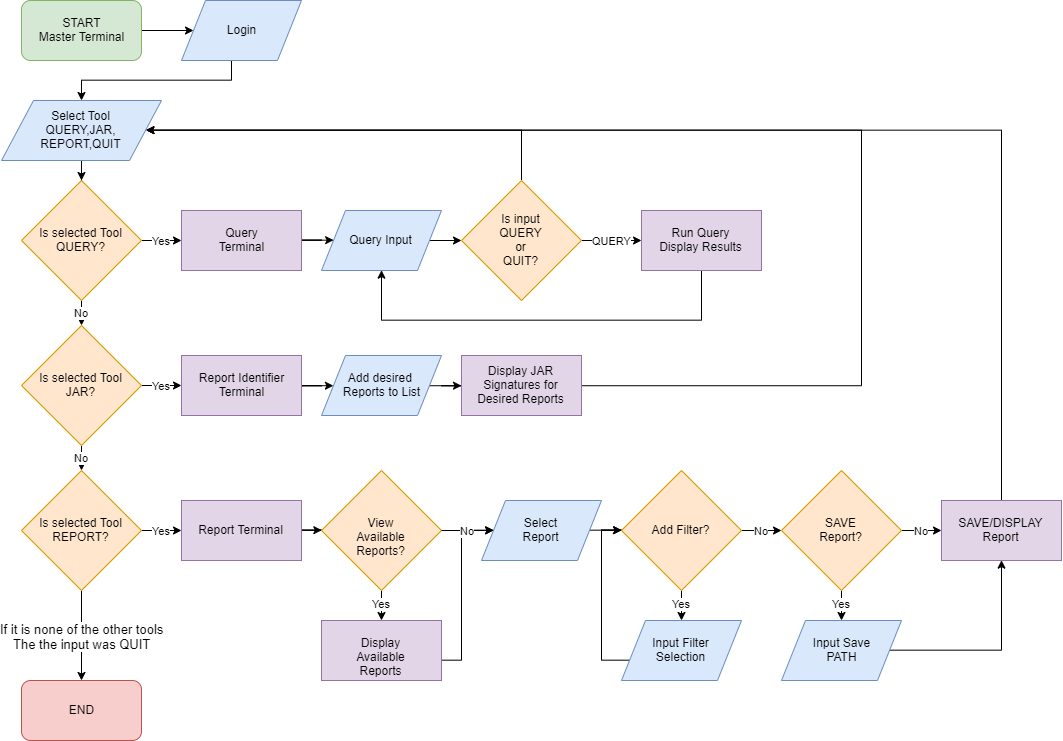

The diagram above was exported from draw.io. Its source (the exported page's mxGraphModel, read from the mxfile embedded in the PNG):
<mxGraphModel dx="1580" dy="847" grid="1" gridSize="10" guides="1" tooltips="1" connect="1" arrows="1" fold="1" page="1" pageScale="1" pageWidth="1100" pageHeight="850" background="#ffffff" math="0" shadow="0">
  <root>
    <mxCell id="0" />
    <mxCell id="1" parent="0" />
    <mxCell id="bzXcThIC9F0tqQUdVS5V-4" value="" style="edgeStyle=orthogonalEdgeStyle;rounded=0;orthogonalLoop=1;jettySize=auto;html=1;" edge="1" parent="1" source="bzXcThIC9F0tqQUdVS5V-1" target="bzXcThIC9F0tqQUdVS5V-2">
      <mxGeometry relative="1" as="geometry" />
    </mxCell>
    <mxCell id="bzXcThIC9F0tqQUdVS5V-1" value="START&lt;br&gt;Master Terminal" style="rounded=1;whiteSpace=wrap;html=1;fillColor=#d5e8d4;strokeColor=#82b366;" vertex="1" parent="1">
      <mxGeometry x="40" y="40" width="120" height="60" as="geometry" />
    </mxCell>
    <mxCell id="bzXcThIC9F0tqQUdVS5V-21" value="" style="edgeStyle=orthogonalEdgeStyle;rounded=0;orthogonalLoop=1;jettySize=auto;html=1;" edge="1" parent="1" source="bzXcThIC9F0tqQUdVS5V-2" target="bzXcThIC9F0tqQUdVS5V-20">
      <mxGeometry relative="1" as="geometry">
        <Array as="points">
          <mxPoint x="250" y="120" />
          <mxPoint x="100" y="120" />
        </Array>
      </mxGeometry>
    </mxCell>
    <mxCell id="bzXcThIC9F0tqQUdVS5V-2" value="Login" style="shape=parallelogram;perimeter=parallelogramPerimeter;whiteSpace=wrap;html=1;fillColor=#dae8fc;strokeColor=#6c8ebf;" vertex="1" parent="1">
      <mxGeometry x="200" y="40" width="120" height="60" as="geometry" />
    </mxCell>
    <mxCell id="bzXcThIC9F0tqQUdVS5V-23" value="No" style="edgeStyle=orthogonalEdgeStyle;rounded=0;orthogonalLoop=1;jettySize=auto;html=1;" edge="1" parent="1" source="bzXcThIC9F0tqQUdVS5V-3" target="bzXcThIC9F0tqQUdVS5V-22">
      <mxGeometry relative="1" as="geometry" />
    </mxCell>
    <mxCell id="bzXcThIC9F0tqQUdVS5V-26" value="Yes" style="edgeStyle=orthogonalEdgeStyle;rounded=0;orthogonalLoop=1;jettySize=auto;html=1;" edge="1" parent="1" source="bzXcThIC9F0tqQUdVS5V-3" target="bzXcThIC9F0tqQUdVS5V-16">
      <mxGeometry relative="1" as="geometry" />
    </mxCell>
    <mxCell id="bzXcThIC9F0tqQUdVS5V-3" value="Is selected Tool&lt;br&gt;QUERY?" style="rhombus;whiteSpace=wrap;html=1;fillColor=#ffe6cc;strokeColor=#d79b00;" vertex="1" parent="1">
      <mxGeometry x="40" y="220" width="120" height="120" as="geometry" />
    </mxCell>
    <mxCell id="bzXcThIC9F0tqQUdVS5V-25" value="No" style="edgeStyle=orthogonalEdgeStyle;rounded=0;orthogonalLoop=1;jettySize=auto;html=1;" edge="1" parent="1" source="bzXcThIC9F0tqQUdVS5V-22" target="bzXcThIC9F0tqQUdVS5V-24">
      <mxGeometry relative="1" as="geometry" />
    </mxCell>
    <mxCell id="bzXcThIC9F0tqQUdVS5V-40" value="Yes" style="edgeStyle=orthogonalEdgeStyle;rounded=0;orthogonalLoop=1;jettySize=auto;html=1;" edge="1" parent="1" source="bzXcThIC9F0tqQUdVS5V-22" target="bzXcThIC9F0tqQUdVS5V-38">
      <mxGeometry relative="1" as="geometry" />
    </mxCell>
    <mxCell id="bzXcThIC9F0tqQUdVS5V-22" value="Is selected Tool&lt;br&gt;JAR?" style="rhombus;whiteSpace=wrap;html=1;fillColor=#ffe6cc;strokeColor=#d79b00;" vertex="1" parent="1">
      <mxGeometry x="40" y="365" width="120" height="120" as="geometry" />
    </mxCell>
    <mxCell id="bzXcThIC9F0tqQUdVS5V-61" value="Yes" style="edgeStyle=orthogonalEdgeStyle;rounded=0;orthogonalLoop=1;jettySize=auto;html=1;" edge="1" parent="1" source="bzXcThIC9F0tqQUdVS5V-24" target="bzXcThIC9F0tqQUdVS5V-46">
      <mxGeometry relative="1" as="geometry" />
    </mxCell>
    <mxCell id="bzXcThIC9F0tqQUdVS5V-81" value="&lt;font style=&quot;font-size: 13px&quot;&gt;If it is none of the other tools&lt;br&gt;The the input was QUIT&lt;/font&gt;" style="edgeStyle=orthogonalEdgeStyle;rounded=0;orthogonalLoop=1;jettySize=auto;html=1;" edge="1" parent="1" source="bzXcThIC9F0tqQUdVS5V-24" target="bzXcThIC9F0tqQUdVS5V-79">
      <mxGeometry relative="1" as="geometry" />
    </mxCell>
    <mxCell id="bzXcThIC9F0tqQUdVS5V-24" value="Is selected Tool&lt;br&gt;REPORT?" style="rhombus;whiteSpace=wrap;html=1;fillColor=#ffe6cc;strokeColor=#d79b00;" vertex="1" parent="1">
      <mxGeometry x="40" y="510" width="120" height="120" as="geometry" />
    </mxCell>
    <mxCell id="bzXcThIC9F0tqQUdVS5V-37" value="" style="edgeStyle=orthogonalEdgeStyle;rounded=0;orthogonalLoop=1;jettySize=auto;html=1;entryX=0.5;entryY=1;entryDx=0;entryDy=0;exitX=0.5;exitY=1;exitDx=0;exitDy=0;" edge="1" parent="1" source="bzXcThIC9F0tqQUdVS5V-7" target="bzXcThIC9F0tqQUdVS5V-29">
      <mxGeometry relative="1" as="geometry">
        <mxPoint x="740" y="390" as="targetPoint" />
        <Array as="points">
          <mxPoint x="720" y="360" />
          <mxPoint x="400" y="360" />
        </Array>
      </mxGeometry>
    </mxCell>
    <mxCell id="bzXcThIC9F0tqQUdVS5V-7" value="Run Query&lt;br&gt;Display Results" style="rounded=0;whiteSpace=wrap;html=1;fillColor=#e1d5e7;strokeColor=#9673a6;" vertex="1" parent="1">
      <mxGeometry x="660" y="250" width="120" height="60" as="geometry" />
    </mxCell>
    <mxCell id="bzXcThIC9F0tqQUdVS5V-28" value="QUERY" style="edgeStyle=orthogonalEdgeStyle;rounded=0;orthogonalLoop=1;jettySize=auto;html=1;" edge="1" parent="1" source="bzXcThIC9F0tqQUdVS5V-12" target="bzXcThIC9F0tqQUdVS5V-7">
      <mxGeometry relative="1" as="geometry" />
    </mxCell>
    <mxCell id="bzXcThIC9F0tqQUdVS5V-49" value="" style="edgeStyle=orthogonalEdgeStyle;rounded=0;orthogonalLoop=1;jettySize=auto;html=1;entryX=1;entryY=0.5;entryDx=0;entryDy=0;exitX=0.5;exitY=0;exitDx=0;exitDy=0;" edge="1" parent="1" source="bzXcThIC9F0tqQUdVS5V-12" target="bzXcThIC9F0tqQUdVS5V-20">
      <mxGeometry relative="1" as="geometry">
        <mxPoint x="530" y="330" as="sourcePoint" />
        <mxPoint x="620" y="260" as="targetPoint" />
        <Array as="points">
          <mxPoint x="540" y="170" />
        </Array>
      </mxGeometry>
    </mxCell>
    <mxCell id="bzXcThIC9F0tqQUdVS5V-12" value="Is input&lt;br&gt;QUERY&lt;br&gt;or&lt;br&gt;QUIT?" style="rhombus;whiteSpace=wrap;html=1;fillColor=#ffe6cc;strokeColor=#d79b00;" vertex="1" parent="1">
      <mxGeometry x="480" y="220" width="120" height="120" as="geometry" />
    </mxCell>
    <mxCell id="bzXcThIC9F0tqQUdVS5V-42" value="" style="edgeStyle=orthogonalEdgeStyle;rounded=0;orthogonalLoop=1;jettySize=auto;html=1;" edge="1" parent="1" source="bzXcThIC9F0tqQUdVS5V-15" target="bzXcThIC9F0tqQUdVS5V-39">
      <mxGeometry relative="1" as="geometry" />
    </mxCell>
    <mxCell id="bzXcThIC9F0tqQUdVS5V-15" value="Add desired &lt;br&gt;Reports to List" style="shape=parallelogram;perimeter=parallelogramPerimeter;whiteSpace=wrap;html=1;fillColor=#dae8fc;strokeColor=#6c8ebf;" vertex="1" parent="1">
      <mxGeometry x="340" y="395" width="120" height="60" as="geometry" />
    </mxCell>
    <mxCell id="bzXcThIC9F0tqQUdVS5V-30" value="" style="edgeStyle=orthogonalEdgeStyle;rounded=0;orthogonalLoop=1;jettySize=auto;html=1;" edge="1" parent="1" source="bzXcThIC9F0tqQUdVS5V-16" target="bzXcThIC9F0tqQUdVS5V-29">
      <mxGeometry relative="1" as="geometry" />
    </mxCell>
    <mxCell id="bzXcThIC9F0tqQUdVS5V-16" value="Query&lt;br&gt;Terminal" style="rounded=0;whiteSpace=wrap;html=1;fillColor=#e1d5e7;strokeColor=#9673a6;" vertex="1" parent="1">
      <mxGeometry x="200" y="250" width="120" height="60" as="geometry" />
    </mxCell>
    <mxCell id="bzXcThIC9F0tqQUdVS5V-45" value="" style="edgeStyle=orthogonalEdgeStyle;rounded=0;orthogonalLoop=1;jettySize=auto;html=1;" edge="1" parent="1" source="bzXcThIC9F0tqQUdVS5V-20" target="bzXcThIC9F0tqQUdVS5V-3">
      <mxGeometry relative="1" as="geometry" />
    </mxCell>
    <mxCell id="bzXcThIC9F0tqQUdVS5V-20" value="Select Tool&lt;br&gt;QUERY,JAR,&lt;br&gt;REPORT,QUIT" style="shape=parallelogram;perimeter=parallelogramPerimeter;whiteSpace=wrap;html=1;fillColor=#dae8fc;strokeColor=#6c8ebf;" vertex="1" parent="1">
      <mxGeometry x="20" y="140" width="160" height="60" as="geometry" />
    </mxCell>
    <mxCell id="bzXcThIC9F0tqQUdVS5V-31" value="" style="edgeStyle=orthogonalEdgeStyle;rounded=0;orthogonalLoop=1;jettySize=auto;html=1;" edge="1" parent="1" source="bzXcThIC9F0tqQUdVS5V-29" target="bzXcThIC9F0tqQUdVS5V-12">
      <mxGeometry relative="1" as="geometry">
        <Array as="points">
          <mxPoint x="530" y="280" />
        </Array>
      </mxGeometry>
    </mxCell>
    <mxCell id="bzXcThIC9F0tqQUdVS5V-29" value="Query Input" style="shape=parallelogram;perimeter=parallelogramPerimeter;whiteSpace=wrap;html=1;fillColor=#dae8fc;strokeColor=#6c8ebf;" vertex="1" parent="1">
      <mxGeometry x="340" y="250" width="120" height="60" as="geometry" />
    </mxCell>
    <mxCell id="bzXcThIC9F0tqQUdVS5V-41" value="" style="edgeStyle=orthogonalEdgeStyle;rounded=0;orthogonalLoop=1;jettySize=auto;html=1;" edge="1" parent="1" source="bzXcThIC9F0tqQUdVS5V-38" target="bzXcThIC9F0tqQUdVS5V-15">
      <mxGeometry relative="1" as="geometry" />
    </mxCell>
    <mxCell id="bzXcThIC9F0tqQUdVS5V-38" value="Report Identifier&lt;br&gt;Terminal" style="rounded=0;whiteSpace=wrap;html=1;fillColor=#e1d5e7;strokeColor=#9673a6;" vertex="1" parent="1">
      <mxGeometry x="200" y="395" width="120" height="60" as="geometry" />
    </mxCell>
    <mxCell id="bzXcThIC9F0tqQUdVS5V-44" value="" style="edgeStyle=orthogonalEdgeStyle;rounded=0;orthogonalLoop=1;jettySize=auto;html=1;entryX=1;entryY=0.5;entryDx=0;entryDy=0;" edge="1" parent="1" source="bzXcThIC9F0tqQUdVS5V-39" target="bzXcThIC9F0tqQUdVS5V-20">
      <mxGeometry relative="1" as="geometry">
        <mxPoint x="760" y="600" as="targetPoint" />
        <Array as="points">
          <mxPoint x="880" y="425" />
          <mxPoint x="880" y="170" />
        </Array>
      </mxGeometry>
    </mxCell>
    <mxCell id="bzXcThIC9F0tqQUdVS5V-39" value="Display JAR&lt;br&gt;Signatures for&lt;br&gt;Desired Reports" style="rounded=0;whiteSpace=wrap;html=1;fillColor=#e1d5e7;strokeColor=#9673a6;" vertex="1" parent="1">
      <mxGeometry x="480" y="395" width="120" height="60" as="geometry" />
    </mxCell>
    <mxCell id="bzXcThIC9F0tqQUdVS5V-62" value="" style="edgeStyle=orthogonalEdgeStyle;rounded=0;orthogonalLoop=1;jettySize=auto;html=1;" edge="1" parent="1" source="bzXcThIC9F0tqQUdVS5V-46" target="bzXcThIC9F0tqQUdVS5V-50">
      <mxGeometry relative="1" as="geometry" />
    </mxCell>
    <mxCell id="bzXcThIC9F0tqQUdVS5V-46" value="Report Terminal" style="rounded=0;whiteSpace=wrap;html=1;fillColor=#e1d5e7;strokeColor=#9673a6;" vertex="1" parent="1">
      <mxGeometry x="200" y="540" width="120" height="60" as="geometry" />
    </mxCell>
    <mxCell id="bzXcThIC9F0tqQUdVS5V-64" value="Yes" style="edgeStyle=orthogonalEdgeStyle;rounded=0;orthogonalLoop=1;jettySize=auto;html=1;" edge="1" parent="1" source="bzXcThIC9F0tqQUdVS5V-50" target="bzXcThIC9F0tqQUdVS5V-52">
      <mxGeometry relative="1" as="geometry" />
    </mxCell>
    <mxCell id="bzXcThIC9F0tqQUdVS5V-50" value="View Available&lt;br&gt;Reports?" style="rhombus;whiteSpace=wrap;html=1;fillColor=#ffe6cc;strokeColor=#d79b00;" vertex="1" parent="1">
      <mxGeometry x="340" y="510" width="120" height="120" as="geometry" />
    </mxCell>
    <mxCell id="bzXcThIC9F0tqQUdVS5V-65" value="" style="edgeStyle=orthogonalEdgeStyle;rounded=0;orthogonalLoop=1;jettySize=auto;html=1;" edge="1" parent="1" source="bzXcThIC9F0tqQUdVS5V-51" target="bzXcThIC9F0tqQUdVS5V-54">
      <mxGeometry relative="1" as="geometry" />
    </mxCell>
    <mxCell id="bzXcThIC9F0tqQUdVS5V-51" value="Select&lt;br&gt;Report" style="shape=parallelogram;perimeter=parallelogramPerimeter;whiteSpace=wrap;html=1;fillColor=#dae8fc;strokeColor=#6c8ebf;" vertex="1" parent="1">
      <mxGeometry x="500" y="540" width="120" height="60" as="geometry" />
    </mxCell>
    <mxCell id="bzXcThIC9F0tqQUdVS5V-74" style="edgeStyle=orthogonalEdgeStyle;rounded=0;orthogonalLoop=1;jettySize=auto;html=1;entryX=0;entryY=0.5;entryDx=0;entryDy=0;" edge="1" parent="1" source="bzXcThIC9F0tqQUdVS5V-52" target="bzXcThIC9F0tqQUdVS5V-51">
      <mxGeometry relative="1" as="geometry">
        <Array as="points">
          <mxPoint x="480" y="700" />
          <mxPoint x="480" y="570" />
        </Array>
      </mxGeometry>
    </mxCell>
    <mxCell id="bzXcThIC9F0tqQUdVS5V-52" value="Display Available&lt;br&gt;Reports" style="rounded=0;whiteSpace=wrap;html=1;fillColor=#e1d5e7;strokeColor=#9673a6;" vertex="1" parent="1">
      <mxGeometry x="340" y="660" width="120" height="60" as="geometry" />
    </mxCell>
    <mxCell id="bzXcThIC9F0tqQUdVS5V-66" value="No" style="edgeStyle=orthogonalEdgeStyle;rounded=0;orthogonalLoop=1;jettySize=auto;html=1;" edge="1" parent="1" source="bzXcThIC9F0tqQUdVS5V-54" target="bzXcThIC9F0tqQUdVS5V-58">
      <mxGeometry relative="1" as="geometry" />
    </mxCell>
    <mxCell id="bzXcThIC9F0tqQUdVS5V-71" value="Yes" style="edgeStyle=orthogonalEdgeStyle;rounded=0;orthogonalLoop=1;jettySize=auto;html=1;" edge="1" parent="1" source="bzXcThIC9F0tqQUdVS5V-54" target="bzXcThIC9F0tqQUdVS5V-56">
      <mxGeometry relative="1" as="geometry" />
    </mxCell>
    <mxCell id="bzXcThIC9F0tqQUdVS5V-54" value="Add Filter?" style="rhombus;whiteSpace=wrap;html=1;fillColor=#ffe6cc;strokeColor=#d79b00;" vertex="1" parent="1">
      <mxGeometry x="640" y="510" width="120" height="120" as="geometry" />
    </mxCell>
    <mxCell id="bzXcThIC9F0tqQUdVS5V-73" value="" style="edgeStyle=orthogonalEdgeStyle;rounded=0;orthogonalLoop=1;jettySize=auto;html=1;entryX=0;entryY=0.5;entryDx=0;entryDy=0;" edge="1" parent="1" source="bzXcThIC9F0tqQUdVS5V-56" target="bzXcThIC9F0tqQUdVS5V-54">
      <mxGeometry relative="1" as="geometry">
        <mxPoint x="640" y="580" as="targetPoint" />
        <Array as="points">
          <mxPoint x="620" y="700" />
          <mxPoint x="620" y="570" />
        </Array>
      </mxGeometry>
    </mxCell>
    <mxCell id="bzXcThIC9F0tqQUdVS5V-56" value="Input Filter&lt;br&gt;Selection" style="shape=parallelogram;perimeter=parallelogramPerimeter;whiteSpace=wrap;html=1;fillColor=#dae8fc;strokeColor=#6c8ebf;" vertex="1" parent="1">
      <mxGeometry x="640" y="660" width="120" height="60" as="geometry" />
    </mxCell>
    <mxCell id="bzXcThIC9F0tqQUdVS5V-67" value="No" style="edgeStyle=orthogonalEdgeStyle;rounded=0;orthogonalLoop=1;jettySize=auto;html=1;" edge="1" parent="1" source="bzXcThIC9F0tqQUdVS5V-58" target="bzXcThIC9F0tqQUdVS5V-60">
      <mxGeometry relative="1" as="geometry" />
    </mxCell>
    <mxCell id="bzXcThIC9F0tqQUdVS5V-68" value="Yes" style="edgeStyle=orthogonalEdgeStyle;rounded=0;orthogonalLoop=1;jettySize=auto;html=1;" edge="1" parent="1" source="bzXcThIC9F0tqQUdVS5V-58" target="bzXcThIC9F0tqQUdVS5V-59">
      <mxGeometry relative="1" as="geometry" />
    </mxCell>
    <mxCell id="bzXcThIC9F0tqQUdVS5V-58" value="SAVE&lt;br&gt;Report?" style="rhombus;whiteSpace=wrap;html=1;fillColor=#ffe6cc;strokeColor=#d79b00;" vertex="1" parent="1">
      <mxGeometry x="800" y="510" width="120" height="120" as="geometry" />
    </mxCell>
    <mxCell id="bzXcThIC9F0tqQUdVS5V-70" value="" style="edgeStyle=orthogonalEdgeStyle;rounded=0;orthogonalLoop=1;jettySize=auto;html=1;entryX=0.5;entryY=1;entryDx=0;entryDy=0;" edge="1" parent="1" source="bzXcThIC9F0tqQUdVS5V-59" target="bzXcThIC9F0tqQUdVS5V-60">
      <mxGeometry relative="1" as="geometry">
        <mxPoint x="1012" y="700" as="targetPoint" />
      </mxGeometry>
    </mxCell>
    <mxCell id="bzXcThIC9F0tqQUdVS5V-59" value="Input Save&lt;br&gt;PATH" style="shape=parallelogram;perimeter=parallelogramPerimeter;whiteSpace=wrap;html=1;fillColor=#dae8fc;strokeColor=#6c8ebf;" vertex="1" parent="1">
      <mxGeometry x="800" y="660" width="120" height="60" as="geometry" />
    </mxCell>
    <mxCell id="bzXcThIC9F0tqQUdVS5V-76" value="" style="edgeStyle=orthogonalEdgeStyle;rounded=0;orthogonalLoop=1;jettySize=auto;html=1;entryX=1;entryY=0.5;entryDx=0;entryDy=0;" edge="1" parent="1" source="bzXcThIC9F0tqQUdVS5V-60" target="bzXcThIC9F0tqQUdVS5V-20">
      <mxGeometry relative="1" as="geometry">
        <mxPoint x="1030" y="690" as="targetPoint" />
        <Array as="points">
          <mxPoint x="1020" y="170" />
        </Array>
      </mxGeometry>
    </mxCell>
    <mxCell id="bzXcThIC9F0tqQUdVS5V-60" value="SAVE/DISPLAY&lt;br&gt;Report" style="rounded=0;whiteSpace=wrap;html=1;fillColor=#e1d5e7;strokeColor=#9673a6;" vertex="1" parent="1">
      <mxGeometry x="960" y="540" width="120" height="60" as="geometry" />
    </mxCell>
    <mxCell id="bzXcThIC9F0tqQUdVS5V-79" value="END" style="rounded=1;whiteSpace=wrap;html=1;fillColor=#f8cecc;strokeColor=#b85450;" vertex="1" parent="1">
      <mxGeometry x="40" y="720" width="120" height="60" as="geometry" />
    </mxCell>
    <mxCell id="bzXcThIC9F0tqQUdVS5V-63" value="No" style="edgeStyle=orthogonalEdgeStyle;rounded=0;orthogonalLoop=1;jettySize=auto;html=1;" edge="1" parent="1" source="bzXcThIC9F0tqQUdVS5V-50" target="bzXcThIC9F0tqQUdVS5V-51">
      <mxGeometry relative="1" as="geometry" />
    </mxCell>
  </root>
</mxGraphModel>